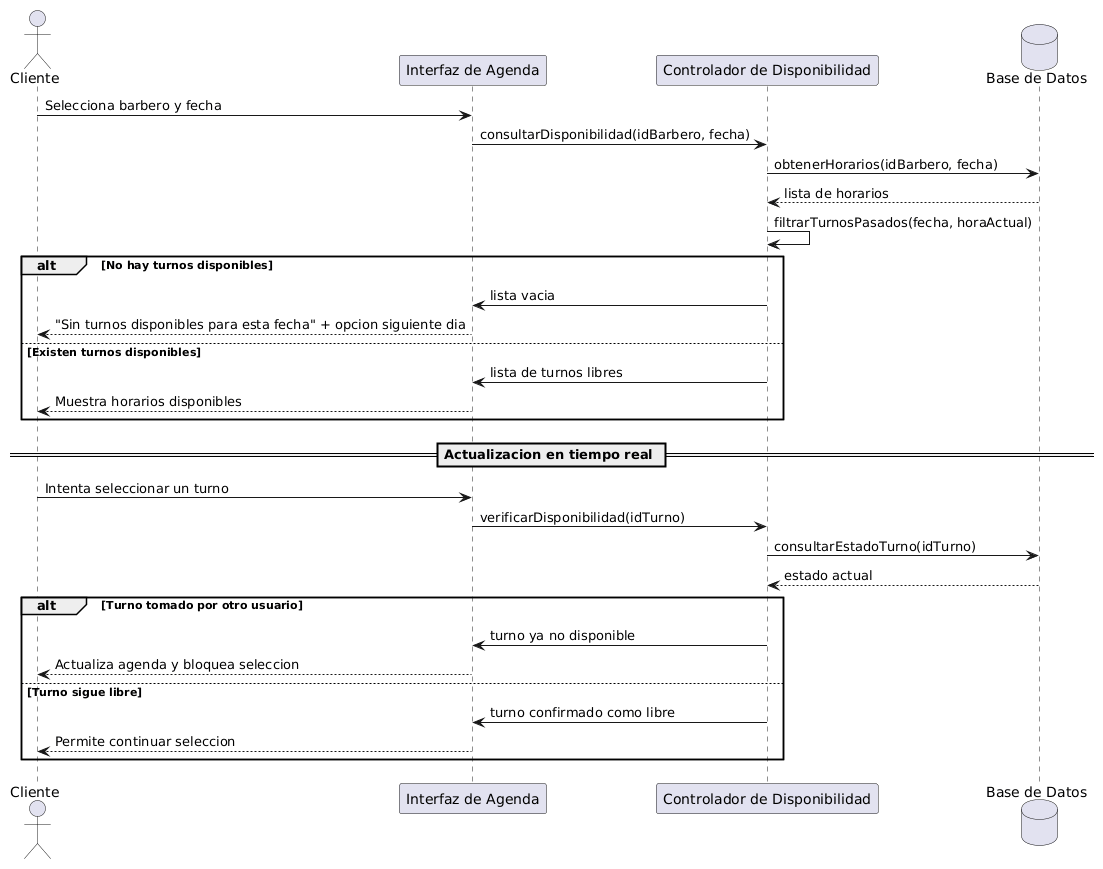

The diagram above was rendered by PlantUML. Its source (embedded in the PNG):
@startuml
actor Cliente
participant "Interfaz de Agenda" as UI
participant "Controlador de Disponibilidad" as CTRL
database "Base de Datos" as DB

Cliente -> UI : Selecciona barbero y fecha
UI -> CTRL : consultarDisponibilidad(idBarbero, fecha)
CTRL -> DB : obtenerHorarios(idBarbero, fecha)
DB --> CTRL : lista de horarios
CTRL -> CTRL : filtrarTurnosPasados(fecha, horaActual)

alt No hay turnos disponibles
    CTRL -> UI : lista vacia
    UI --> Cliente : "Sin turnos disponibles para esta fecha" + opcion siguiente dia
else Existen turnos disponibles
    CTRL -> UI : lista de turnos libres
    UI --> Cliente : Muestra horarios disponibles
end

== Actualizacion en tiempo real ==
Cliente -> UI : Intenta seleccionar un turno
UI -> CTRL : verificarDisponibilidad(idTurno)
CTRL -> DB : consultarEstadoTurno(idTurno)
DB --> CTRL : estado actual

alt Turno tomado por otro usuario
    CTRL -> UI : turno ya no disponible
    UI --> Cliente : Actualiza agenda y bloquea seleccion
else Turno sigue libre
    CTRL -> UI : turno confirmado como libre
    UI --> Cliente : Permite continuar seleccion
end
@enduml